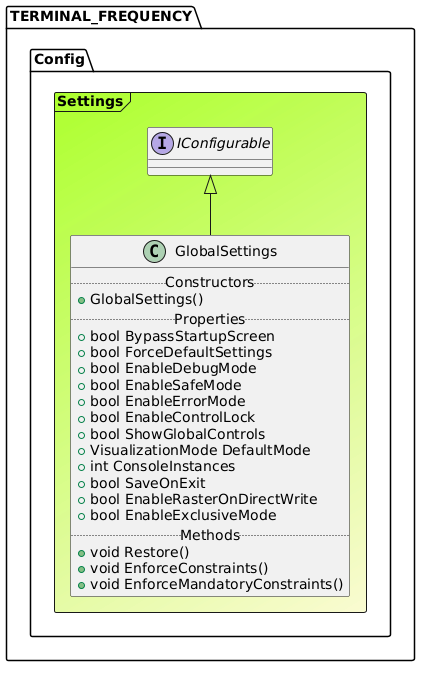

The diagram above was rendered by PlantUML. Its source (embedded in the PNG):
@startuml

Frame TERMINAL_FREQUENCY.Config.Settings #GreenYellow/LightGoldenRodYellow{
interface "IConfigurable" as IConfigurable
class GlobalSettings extends IConfigurable{
.. Constructors ..
+GlobalSettings()
.. Properties ..
+ bool BypassStartupScreen
+ bool ForceDefaultSettings
+ bool EnableDebugMode
+ bool EnableSafeMode
+ bool EnableErrorMode
+ bool EnableControlLock
+ bool ShowGlobalControls
+ VisualizationMode DefaultMode
+ int ConsoleInstances
+ bool SaveOnExit
+ bool EnableRasterOnDirectWrite
+ bool EnableExclusiveMode
.. Methods ..
+void Restore()
+void EnforceConstraints()
+void EnforceMandatoryConstraints()
}
}
@enduml